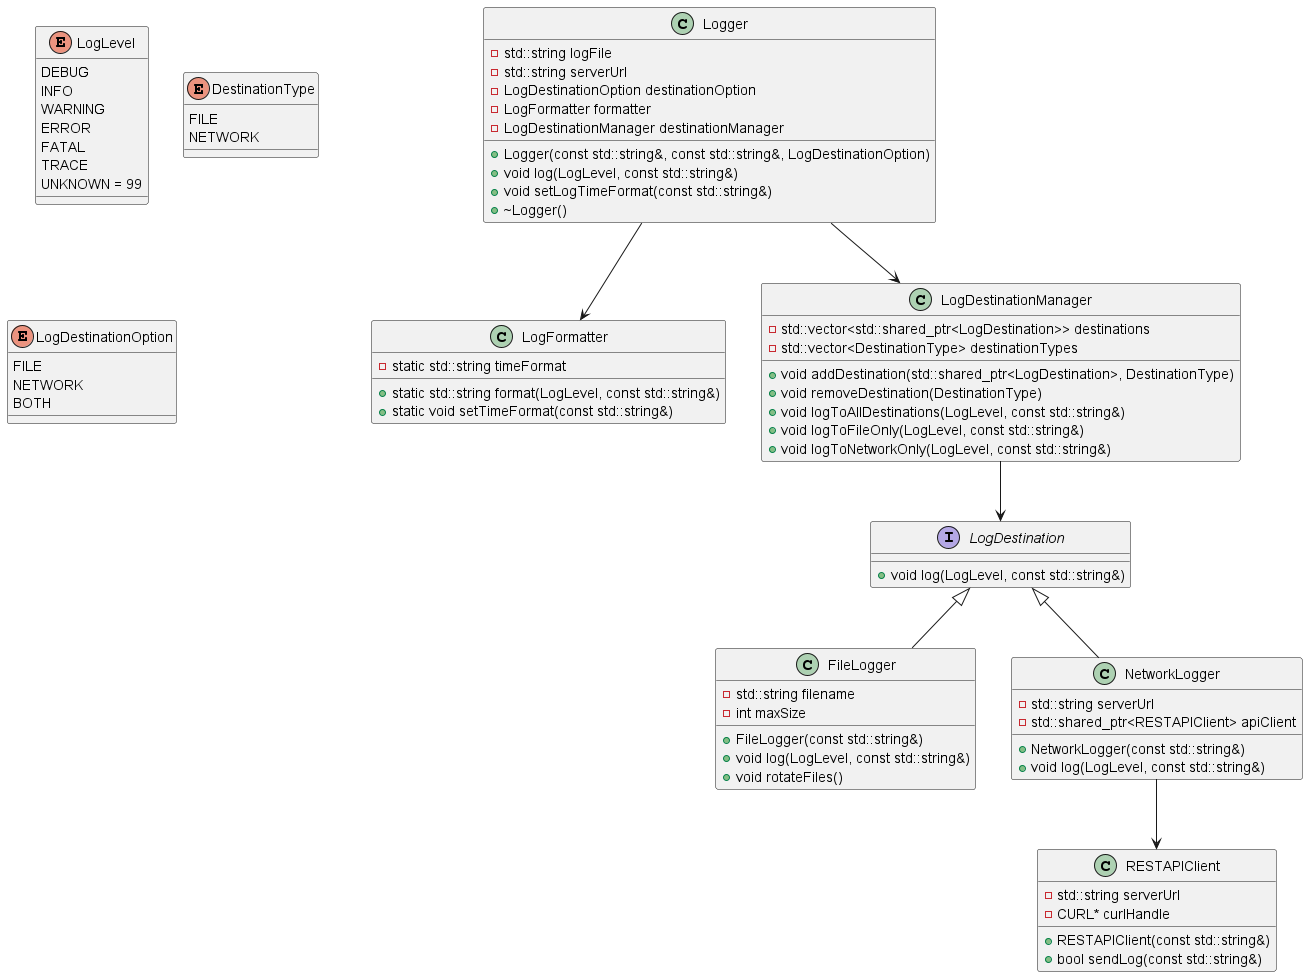

The diagram above was rendered by PlantUML. Its source (embedded in the PNG):
@startuml

enum LogLevel {
  DEBUG
  INFO
  WARNING
  ERROR
  FATAL
  TRACE
  UNKNOWN = 99
}

enum DestinationType {
  FILE
  NETWORK
}

enum LogDestinationOption {
  FILE
  NETWORK
  BOTH
}

class Logger {
  - std::string logFile
  - std::string serverUrl
  - LogDestinationOption destinationOption
  - LogFormatter formatter
  - LogDestinationManager destinationManager

  + Logger(const std::string&, const std::string&, LogDestinationOption)
  + void log(LogLevel, const std::string&)
  + void setLogTimeFormat(const std::string&)
  + ~Logger()
}

class LogFormatter {
  - static std::string timeFormat

  + static std::string format(LogLevel, const std::string&)
  + static void setTimeFormat(const std::string&)
}

class LogDestinationManager {
  - std::vector<std::shared_ptr<LogDestination>> destinations
  - std::vector<DestinationType> destinationTypes

  + void addDestination(std::shared_ptr<LogDestination>, DestinationType)
  + void removeDestination(DestinationType)
  + void logToAllDestinations(LogLevel, const std::string&)
  + void logToFileOnly(LogLevel, const std::string&)
  + void logToNetworkOnly(LogLevel, const std::string&)
}

interface LogDestination {
  + void log(LogLevel, const std::string&)
}

class FileLogger {
  - std::string filename
  - int maxSize

  + FileLogger(const std::string&)
  + void log(LogLevel, const std::string&)
  + void rotateFiles()
}

class NetworkLogger {
  - std::string serverUrl
  - std::shared_ptr<RESTAPIClient> apiClient

  + NetworkLogger(const std::string&)
  + void log(LogLevel, const std::string&)
}

class RESTAPIClient {
  - std::string serverUrl
  - CURL* curlHandle

  + RESTAPIClient(const std::string&)
  + bool sendLog(const std::string&)
}

Logger --> LogFormatter
Logger --> LogDestinationManager
LogDestinationManager --> LogDestination
LogDestination <|-- FileLogger
LogDestination <|-- NetworkLogger
NetworkLogger --> RESTAPIClient
@enduml